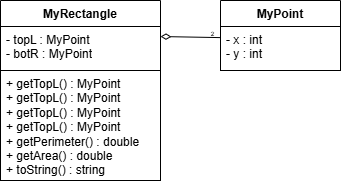

The diagram above was exported from draw.io. Its source (the exported page's mxGraphModel, read from the mxfile embedded in the PNG):
<mxGraphModel dx="547" dy="316" grid="1" gridSize="10" guides="1" tooltips="1" connect="1" arrows="1" fold="1" page="1" pageScale="1" pageWidth="827" pageHeight="1169" math="0" shadow="0">
  <root>
    <mxCell id="0" />
    <mxCell id="1" parent="0" />
    <mxCell id="AGnW8JqjHYLJSdHpu2PR-13" edge="1" parent="1" source="AGnW8JqjHYLJSdHpu2PR-2" style="rounded=0;orthogonalLoop=1;jettySize=auto;html=1;startArrow=diamondThin;startFill=0;endArrow=none;endFill=0;fontSize=6;labelBackgroundColor=none;labelPosition=center;verticalLabelPosition=middle;align=center;verticalAlign=middle;exitX=1;exitY=0.228;exitDx=0;exitDy=0;exitPerimeter=0;entryX=0.012;entryY=0.253;entryDx=0;entryDy=0;entryPerimeter=0;startSize=8;" target="AGnW8JqjHYLJSdHpu2PR-9" value="2">
      <mxGeometry relative="1" x="0.6826" y="3" as="geometry">
        <mxPoint as="offset" />
      </mxGeometry>
    </mxCell>
    <mxCell id="AGnW8JqjHYLJSdHpu2PR-1" parent="1" style="swimlane;fontStyle=1;align=center;verticalAlign=top;childLayout=stackLayout;horizontal=1;startSize=26;horizontalStack=0;resizeParent=1;resizeParentMax=0;resizeLast=0;collapsible=1;marginBottom=0;whiteSpace=wrap;html=1;" value="MyRectangle" vertex="1">
      <mxGeometry height="180" width="160" x="320" y="190" as="geometry" />
    </mxCell>
    <mxCell id="AGnW8JqjHYLJSdHpu2PR-2" parent="AGnW8JqjHYLJSdHpu2PR-1" style="text;strokeColor=default;fillColor=default;align=left;verticalAlign=top;spacingLeft=4;spacingRight=4;overflow=hidden;rotatable=0;points=[[0,0.5],[1,0.5]];portConstraint=eastwest;whiteSpace=wrap;html=1;strokeWidth=1;" value="- topL : MyPoint&lt;div&gt;&lt;span style=&quot;color: rgba(0, 0, 0, 0); font-family: monospace; font-size: 0px; white-space: nowrap;&quot;&gt;%3CmxGraphModel%3E%3Croot%3E%3CmxCell%20id%3D%220%22%2F%3E%3CmxCell%20id%3D%221%22%20parent%3D%220%22%2F%3E%3CmxCell%20id%3D%222%22%20parent%3D%221%22%20style%3D%22text%3BstrokeColor%3Dnone%3BfillColor%3Dnone%3Balign%3Dleft%3BverticalAlign%3Dtop%3BspacingLeft%3D4%3BspacingRight%3D4%3Boverflow%3Dhidden%3Brotatable%3D0%3Bpoints%3D%5B%5B0%2C0.5%5D%2C%5B1%2C0.5%5D%5D%3BportConstraint%3Deastwest%3BwhiteSpace%3Dwrap%3Bhtml%3D1%3B%22%20value%3D%22%26lt%3Bdiv%26gt%3B%26lt%3Bbr%26gt%3B%26lt%3B%2Fdiv%26gt%3B%22%20vertex%3D%221%22%3E%3CmxGeometry%20height%3D%2226%22%20width%3D%22160%22%20x%3D%22320%22%20y%3D%22242%22%20as%3D%22geometry%22%2F%3E%3C%2FmxCell%3E%3C%2Froot%3E%3C%2FmxGraphModel%3E&lt;/span&gt;&lt;span style=&quot;background-color: transparent; color: light-dark(rgb(0, 0, 0), rgb(255, 255, 255));&quot;&gt;- botR : MyPoint&lt;/span&gt;&lt;/div&gt;&lt;div&gt;&lt;span style=&quot;color: rgba(0, 0, 0, 0); font-family: monospace; font-size: 0px; white-space: nowrap;&quot;&gt;%3CmxGraphModel%3E%3Croot%3E%3CmxCell%20id%3D%220%22%2F%3E%3CmxCell%20id%3D%221%22%20parent%3D%220%22%2F%3E%3CmxCell%20id%3D%222%22%20parent%3D%221%22%20style%3D%22text%3BstrokeColor%3Dnone%3BfillColor%3Dnone%3Balign%3Dleft%3BverticalAlign%3Dtop%3BspacingLeft%3D4%3BspacingRight%3D4%3Boverflow%3Dhidden%3Brotatable%3D0%3Bpoints%3D%5B%5B0%2C0.5%5D%2C%5B1%2C0.5%5D%5D%3BportConstraint%3Deastwest%3BwhiteSpace%3Dwrap%3Bhtml%3D1%3B%22%20value%3D%22%26lt%3Bdiv%26gt%3B%26lt%3Bbr%26gt%3B%26lt%3B%2Fdiv%26gt%3B%22%20vertex%3D%221%22%3E%3CmxGeometry%20height%3D%2226%22%20width%3D%22160%22%20x%3D%22320%22%20y%3D%22242%22%20as%3D%22geometry%22%2F%3E%3C%2FmxCell%3E%3C%2Froot%3E%3C%2FmxGraphModel%3E&lt;/span&gt;&lt;/div&gt;" vertex="1">
      <mxGeometry height="44" width="160" y="26" as="geometry" />
    </mxCell>
    <mxCell id="AGnW8JqjHYLJSdHpu2PR-4" parent="AGnW8JqjHYLJSdHpu2PR-1" style="text;strokeColor=default;fillColor=default;align=left;verticalAlign=top;spacingLeft=4;spacingRight=4;overflow=hidden;rotatable=0;points=[[0,0.5],[1,0.5]];portConstraint=eastwest;whiteSpace=wrap;html=1;" value="+ getTopL() : MyPoint&lt;div&gt;+ getTopL() : MyPoint&lt;/div&gt;&lt;div&gt;+ getTopL() : MyPoint&lt;/div&gt;&lt;div&gt;+ getTopL() : MyPoint&lt;/div&gt;&lt;div&gt;+ getPerimeter() : double&lt;br&gt;+ getArea() : double&lt;/div&gt;&lt;div&gt;+ toString() : string&lt;/div&gt;" vertex="1">
      <mxGeometry height="110" width="160" y="70" as="geometry" />
    </mxCell>
    <mxCell id="AGnW8JqjHYLJSdHpu2PR-8" parent="1" style="swimlane;fontStyle=1;align=center;verticalAlign=top;childLayout=stackLayout;horizontal=1;startSize=26;horizontalStack=0;resizeParent=1;resizeParentMax=0;resizeLast=0;collapsible=1;marginBottom=0;whiteSpace=wrap;html=1;" value="MyPoint" vertex="1">
      <mxGeometry height="70" width="120" x="540" y="190" as="geometry" />
    </mxCell>
    <mxCell id="AGnW8JqjHYLJSdHpu2PR-9" parent="AGnW8JqjHYLJSdHpu2PR-8" style="text;strokeColor=default;fillColor=default;align=left;verticalAlign=top;spacingLeft=4;spacingRight=4;overflow=hidden;rotatable=0;points=[[0,0.5],[1,0.5]];portConstraint=eastwest;whiteSpace=wrap;html=1;" value="- x : int&amp;nbsp;&lt;br&gt;- y : int&lt;div&gt;&lt;br&gt;&lt;/div&gt;" vertex="1">
      <mxGeometry height="44" width="120" y="26" as="geometry" />
    </mxCell>
  </root>
</mxGraphModel>